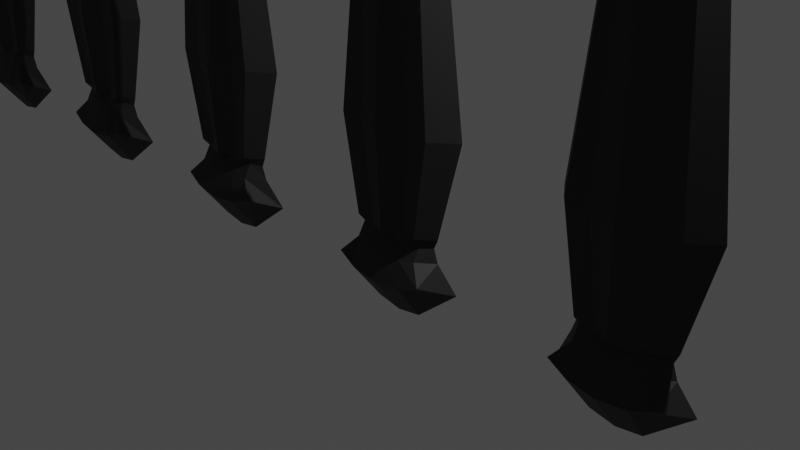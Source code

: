# Source: fork.blend  (saved by Blender 3.1.7; exported with 4.5.12 LTS)
import bpy
from mathutils import Matrix  # noqa: F401  (used for matrix-valued properties, if any)

bpy.ops.wm.read_factory_settings(use_empty=True)
scene = bpy.context.scene
scene.name = 'Scene'

# ---- collections
col_geo = bpy.data.collections.new('Geo'); scene.collection.children.link(col_geo)
col_cameras = bpy.data.collections.new('Cameras'); scene.collection.children.link(col_cameras)
col_lights = bpy.data.collections.new('Lights'); scene.collection.children.link(col_lights)
col_cutters = bpy.data.collections.new('Cutters'); scene.collection.children.link(col_cutters)

# ---- materials (node trees are filled in below, after node groups)
mat_material_001 = bpy.data.materials.new('Material.001')
mat_material_001.use_transparent_shadow = False
mat_material = bpy.data.materials.new('Material')
mat_material.use_transparent_shadow = False

# ---- material node trees
mat_material_001.use_nodes = True; mat_material_001.node_tree.nodes.clear()
_N = mat_material_001.node_tree.nodes; _L = mat_material_001.node_tree.links
n0 = _N.new('ShaderNodeBsdfPrincipled'); n0.name = 'Principled BSDF'; n0.location = (10, 300)
n0.distribution = 'GGX'
n0.subsurface_method = 'RANDOM_WALK_SKIN'
n0.inputs[0].default_value = (0.01949, 0.01949, 0.01949, 1.0)
n0.inputs[2].default_value = 0.6023
n0.inputs[3].default_value = 1.45
n0.inputs[13].default_value = 0.3659
n0.inputs[27].default_value = (0.0, 0.0, 0.0, 1.0)
n0.inputs[28].default_value = 1.0
n1 = _N.new('ShaderNodeOutputMaterial'); n1.name = 'Material Output'; n1.location = (300, 300)
_L.new(n0.outputs[0], n1.inputs[0])
n1.is_active_output = True
mat_material.use_nodes = True; mat_material.node_tree.nodes.clear()
_N = mat_material.node_tree.nodes; _L = mat_material.node_tree.links
n0 = _N.new('ShaderNodeOutputMaterial'); n0.name = 'Material Output'; n0.location = (300, 300)
n1 = _N.new('ShaderNodeBsdfPrincipled'); n1.name = 'Principled BSDF'; n1.location = (10, 300)
n1.distribution = 'GGX'
n1.subsurface_method = 'RANDOM_WALK_SKIN'
n1.inputs[0].default_value = (0.2894, 0.2894, 0.2894, 1.0)
n1.inputs[1].default_value = 0.3523
n1.inputs[2].default_value = 0.3977
n1.inputs[3].default_value = 1.45
n1.inputs[13].default_value = 0.7795
n1.inputs[18].default_value = 0.5205
n1.inputs[19].default_value = 0.1284
n1.inputs[20].default_value = 0.1573
n1.inputs[27].default_value = (0.0, 0.0, 0.0, 1.0)
n1.inputs[28].default_value = 1.0
_L.new(n1.outputs[0], n0.inputs[0])
n0.is_active_output = True

# ---- world
world_world = bpy.data.worlds.new('World'); scene.world = world_world
world_world.use_nodes = True; world_world.node_tree.nodes.clear()
_N = world_world.node_tree.nodes; _L = world_world.node_tree.links
n0 = _N.new('ShaderNodeOutputWorld'); n0.name = 'World Output'; n0.location = (300, 300)
n1 = _N.new('ShaderNodeBackground'); n1.name = 'Background'; n1.location = (10, 300)
n1.inputs[0].default_value = (0.05088, 0.05088, 0.05088, 1.0)
_L.new(n1.outputs[0], n0.inputs[0])
n0.is_active_output = True
world_world.color = (0.05088, 0.05088, 0.05088)
world_world.use_sun_shadow = False
world_world.sun_shadow_jitter_overblur = 0.0

# ---- cameras
cam_camera = bpy.data.cameras.new('Camera')
cam_camera.clip_end = 100.0
cam_camera.ortho_scale = 7.314

# ---- lights
light_light = bpy.data.lights.new('Light', 'POINT')
light_light.transmission_factor = 0.0
light_light.energy = 1000.0
light_light.shadow_soft_size = 0.1
light_light.shadow_maximum_resolution = 0.006
light_light.use_absolute_resolution = True

# ---- meshes
me_cube_006 = bpy.data.meshes.new('Cube.006')
me_cube_006.from_pydata([(7.99, -0.04497, -2.833), (8.809, -0.04497, -2.833), (7.841, 0.1464, -2.859), (8.958, 0.1464, -2.859), (8.625, -0.09709, -2.847), (8.4, -0.1147, -2.859), (8.174, -0.09709, -2.847), (7.658, 0.2331, -3.189), (7.827, -0.1573, -3.021), (8.972, -0.1573, -3.021), (9.141, 0.2331, -3.189), (8.066, -0.2001, -3.102), (8.4, -0.2206, -3.14), (8.733, -0.2001, -3.102), (8.105, 0.1464, -3.565), (8.4, 0.1464, -3.616), (8.694, 0.1464, -3.565), (8.806, 0.04142, -2.676), (7.993, 0.04142, -2.676), (7.895, 0.1464, -2.707), (8.904, 0.1464, -2.707), (8.634, -0.005924, -2.691), (8.4, -0.02393, -2.704), (8.166, -0.005924, -2.691), (7.994, -0.04308, -2.578), (8.805, -0.04308, -2.578), (7.847, 0.1464, -2.603), (8.952, 0.1464, -2.603), (8.623, -0.01553, -2.591), (8.4, -0.1123, -2.603), (8.176, -0.01553, -2.591), (8.115, -0.04458, 2.243), (8.684, -0.04458, 2.243), (7.981, 0.1464, 2.271), (8.818, 0.1464, 2.271), (8.551, -0.08456, 2.248), (8.4, -0.09655, 2.256), (8.249, -0.08456, 2.248), (8.143, 0.02437, 2.098), (8.656, 0.02437, 2.098), (8.047, 0.1464, 2.098), (8.752, 0.1464, 2.098), (8.54, -0.01065, 2.098), (8.4, -0.02222, 2.098), (8.259, -0.01065, 2.098), (8.079, -0.064, -1.511), (7.818, -0.06865, -1.493), (8.981, -0.06865, -1.493), (8.72, -0.064, -1.511), (7.605, 0.2034, -1.525), (9.194, 0.2034, -1.525), (8.4, -0.1685, -1.526), (2.393, -0.04497, -2.833), (3.211, -0.04497, -2.833), (2.243, 0.1464, -2.859), (3.36, 0.1464, -2.859), (3.028, -0.09709, -2.847), (2.802, -0.1147, -2.859), (2.576, -0.09709, -2.847), (2.06, 0.2331, -3.189), (2.229, -0.1573, -3.021), (3.374, -0.1573, -3.021), (3.544, 0.2331, -3.189), (2.468, -0.2001, -3.102), (2.802, -0.2206, -3.14), (3.135, -0.2001, -3.102), (2.508, 0.1464, -3.565), (2.802, 0.1464, -3.616), (3.096, 0.1464, -3.565), (3.209, 0.04142, -2.676), (2.395, 0.04142, -2.676), (2.297, 0.1464, -2.707), (3.307, 0.1464, -2.707), (3.036, -0.005924, -2.691), (2.802, -0.02393, -2.704), (2.568, -0.005924, -2.691), (2.397, -0.04308, -2.578), (3.207, -0.04308, -2.578), (2.249, 0.1464, -2.603), (3.355, 0.1464, -2.603), (3.025, -0.01553, -2.591), (2.802, -0.1123, -2.603), (2.578, -0.01553, -2.591), (2.517, -0.04458, 2.243), (3.087, -0.04458, 2.243), (2.383, 0.1464, 2.271), (3.22, 0.1464, 2.271), (2.953, -0.08456, 2.248), (2.802, -0.09655, 2.256), (2.651, -0.08456, 2.248), (2.545, 0.02437, 2.098), (3.059, 0.02437, 2.098), (2.45, 0.1464, 2.098), (3.154, 0.1464, 2.098), (2.942, -0.01065, 2.098), (2.802, -0.02222, 2.098), (2.661, -0.01065, 2.098), (2.481, -0.064, -1.511), (2.22, -0.06865, -1.493), (3.383, -0.06865, -1.493), (3.122, -0.064, -1.511), (2.007, 0.2034, -1.525), (3.597, 0.2034, -1.525), (2.802, -0.1685, -1.526), (2.508, -0.04458, 2.243), (3.095, -0.04458, 2.243), (2.371, 0.1464, 2.271), (3.233, 0.1464, 2.271), (2.957, -0.08456, 2.248), (2.802, -0.09655, 2.256), (2.646, -0.08456, 2.248), (2.146, -0.1259, 2.759), (1.832, 0.1464, 4.313), (3.772, 0.1464, 4.306), (3.457, -0.1259, 2.759), (3.157, -0.1474, 2.844), (2.802, -0.156, 2.876), (2.446, -0.1474, 2.844), (3.298, 0.1464, 3.37), (2.802, 0.1464, 5.265), (2.305, 0.1464, 3.37), (2.084, -0.1338, 2.652), (3.52, -0.1338, 2.652), (1.417, 0.1873, 2.926), (4.186, 0.1873, 2.926), (3.172, -0.1799, 2.634), (2.802, -0.1904, 2.653), (2.432, -0.1799, 2.634), (5.189, -0.04497, -2.833), (6.007, -0.04497, -2.833), (5.04, 0.1464, -2.859), (6.156, 0.1464, -2.859), (5.824, -0.09709, -2.847), (5.598, -0.1147, -2.859), (5.372, -0.09709, -2.847), (4.856, 0.2331, -3.189), (5.025, -0.1573, -3.021), (6.171, -0.1573, -3.021), (6.34, 0.2331, -3.189), (5.265, -0.2001, -3.102), (5.598, -0.2206, -3.14), (5.931, -0.2001, -3.102), (5.304, 0.1464, -3.565), (5.598, 0.1464, -3.616), (5.892, 0.1464, -3.565), (6.005, 0.04142, -2.676), (5.191, 0.04142, -2.676), (5.093, 0.1464, -2.707), (6.103, 0.1464, -2.707), (5.832, -0.005924, -2.691), (5.598, -0.02393, -2.704), (5.364, -0.005924, -2.691), (5.193, -0.04308, -2.578), (6.003, -0.04308, -2.578), (5.045, 0.1464, -2.603), (6.151, 0.1464, -2.603), (5.822, -0.01553, -2.591), (5.598, -0.1123, -2.603), (5.375, -0.01553, -2.591), (5.313, -0.04458, 2.243), (5.883, -0.04458, 2.243), (5.18, 0.1464, 2.271), (6.016, 0.1464, 2.271), (5.749, -0.08456, 2.248), (5.598, -0.09655, 2.256), (5.447, -0.08456, 2.248), (5.341, 0.02437, 2.098), (5.855, 0.02437, 2.098), (5.246, 0.1464, 2.098), (5.95, 0.1464, 2.098), (5.739, -0.01065, 2.098), (5.598, -0.02222, 2.098), (5.458, -0.01065, 2.098), (5.278, -0.064, -1.511), (5.017, -0.06865, -1.493), (6.18, -0.06865, -1.493), (5.919, -0.064, -1.511), (4.803, 0.2034, -1.525), (6.393, 0.2034, -1.525), (5.598, -0.1685, -1.526), (5.305, -0.04458, 2.243), (5.892, -0.04458, 2.243), (5.167, 0.1464, 2.271), (6.029, 0.1464, 2.271), (5.754, -0.08456, 2.248), (5.598, -0.09655, 2.256), (5.443, -0.08456, 2.248), (4.942, -0.1259, 2.759), (4.628, 0.1464, 4.313), (6.568, 0.1464, 4.306), (6.254, -0.1259, 2.759), (5.953, -0.1474, 2.844), (5.598, -0.156, 2.876), (5.243, -0.1474, 2.844), (6.095, 0.1464, 3.37), (5.598, 0.1464, 5.265), (5.101, 0.1464, 3.37), (4.88, -0.1338, 2.652), (6.316, -0.1338, 2.652), (4.214, 0.1873, 2.926), (6.982, 0.1873, 2.926), (5.968, -0.1799, 2.634), (5.598, -0.1904, 2.653), (5.228, -0.1799, 2.634), (8.106, -0.04458, 2.243), (8.693, -0.04458, 2.243), (7.969, 0.1464, 2.271), (8.83, 0.1464, 2.271), (8.555, -0.08456, 2.248), (8.4, -0.09655, 2.256), (8.244, -0.08456, 2.248), (7.744, -0.1259, 2.759), (7.43, 0.1464, 4.313), (9.369, 0.1464, 4.306), (9.055, -0.1259, 2.759), (8.755, -0.1474, 2.844), (8.4, -0.156, 2.876), (8.044, -0.1474, 2.844), (8.896, 0.1464, 3.37), (8.4, 0.1464, 5.265), (7.903, 0.1464, 3.37), (7.681, -0.1338, 2.652), (9.118, -0.1338, 2.652), (7.015, 0.1873, 2.926), (9.784, 0.1873, 2.926), (8.77, -0.1799, 2.634), (8.4, -0.1904, 2.653), (8.029, -0.1799, 2.634), (-7.99, -0.04497, -2.833), (-8.809, -0.04497, -2.833), (-7.841, 0.1464, -2.859), (-8.958, 0.1464, -2.859), (-8.625, -0.09709, -2.847), (-8.4, -0.1147, -2.859), (-8.174, -0.09709, -2.847), (-7.658, 0.2331, -3.189), (-7.827, -0.1573, -3.021), (-8.972, -0.1573, -3.021), (-9.141, 0.2331, -3.189), (-8.066, -0.2001, -3.102), (-8.4, -0.2206, -3.14), (-8.733, -0.2001, -3.102), (-8.105, 0.1464, -3.565), (-8.4, 0.1464, -3.616), (-8.694, 0.1464, -3.565), (-8.806, 0.04142, -2.676), (-7.993, 0.04142, -2.676), (-7.895, 0.1464, -2.707), (-8.904, 0.1464, -2.707), (-8.634, -0.005924, -2.691), (-8.4, -0.02393, -2.704), (-8.166, -0.005924, -2.691), (-7.994, -0.04308, -2.578), (-8.805, -0.04308, -2.578), (-7.847, 0.1464, -2.603), (-8.952, 0.1464, -2.603), (-8.623, -0.01553, -2.591), (-8.4, -0.1123, -2.603), (-8.176, -0.01553, -2.591), (-8.115, -0.04458, 2.243), (-8.684, -0.04458, 2.243), (-7.981, 0.1464, 2.271), (-8.818, 0.1464, 2.271), (-8.551, -0.08456, 2.248), (-8.4, -0.09655, 2.256), (-8.249, -0.08456, 2.248), (-8.143, 0.02437, 2.098), (-8.656, 0.02437, 2.098), (-8.047, 0.1464, 2.098), (-8.752, 0.1464, 2.098), (-8.54, -0.01065, 2.098), (-8.4, -0.02222, 2.098), (-8.259, -0.01065, 2.098), (-8.079, -0.064, -1.511), (-7.818, -0.06865, -1.493), (-8.981, -0.06865, -1.493), (-8.72, -0.064, -1.511), (-7.605, 0.2034, -1.525), (-9.194, 0.2034, -1.525), (-8.4, -0.1685, -1.526), (-2.393, -0.04497, -2.833), (-3.211, -0.04497, -2.833), (-2.243, 0.1464, -2.859), (-3.36, 0.1464, -2.859), (-3.028, -0.09709, -2.847), (-2.802, -0.1147, -2.859), (-2.576, -0.09709, -2.847), (-2.06, 0.2331, -3.189), (-2.229, -0.1573, -3.021), (-3.374, -0.1573, -3.021), (-3.544, 0.2331, -3.189), (-2.468, -0.2001, -3.102), (-2.802, -0.2206, -3.14), (-3.135, -0.2001, -3.102), (-2.508, 0.1464, -3.565), (-2.802, 0.1464, -3.616), (-3.096, 0.1464, -3.565), (-3.209, 0.04142, -2.676), (-2.395, 0.04142, -2.676), (-2.297, 0.1464, -2.707), (-3.307, 0.1464, -2.707), (-3.036, -0.005924, -2.691), (-2.802, -0.02393, -2.704), (-2.568, -0.005924, -2.691), (-2.397, -0.04308, -2.578), (-3.207, -0.04308, -2.578), (-2.249, 0.1464, -2.603), (-3.355, 0.1464, -2.603), (-3.025, -0.01553, -2.591), (-2.802, -0.1123, -2.603), (-2.578, -0.01553, -2.591), (-2.517, -0.04458, 2.243), (-3.087, -0.04458, 2.243), (-2.383, 0.1464, 2.271), (-3.22, 0.1464, 2.271), (-2.953, -0.08456, 2.248), (-2.802, -0.09655, 2.256), (-2.651, -0.08456, 2.248), (-2.545, 0.02437, 2.098), (-3.059, 0.02437, 2.098), (-2.45, 0.1464, 2.098), (-3.154, 0.1464, 2.098), (-2.942, -0.01065, 2.098), (-2.802, -0.02222, 2.098), (-2.661, -0.01065, 2.098), (-2.481, -0.064, -1.511), (-2.22, -0.06865, -1.493), (-3.383, -0.06865, -1.493), (-3.122, -0.064, -1.511), (-2.007, 0.2034, -1.525), (-3.597, 0.2034, -1.525), (-2.802, -0.1685, -1.526), (-2.508, -0.04458, 2.243), (-3.095, -0.04458, 2.243), (-2.371, 0.1464, 2.271), (-3.233, 0.1464, 2.271), (-2.957, -0.08456, 2.248), (-2.802, -0.09655, 2.256), (-2.646, -0.08456, 2.248), (-2.146, -0.1259, 2.759), (-1.832, 0.1464, 4.313), (-3.772, 0.1464, 4.306), (-3.457, -0.1259, 2.759), (-3.157, -0.1474, 2.844), (-2.802, -0.156, 2.876), (-2.446, -0.1474, 2.844), (-3.298, 0.1464, 3.37), (-2.802, 0.1464, 5.265), (-2.305, 0.1464, 3.37), (-2.084, -0.1338, 2.652), (-3.52, -0.1338, 2.652), (-1.417, 0.1873, 2.926), (-4.186, 0.1873, 2.926), (-3.172, -0.1799, 2.634), (-2.802, -0.1904, 2.653), (-2.432, -0.1799, 2.634), (-5.189, -0.04497, -2.833), (-6.007, -0.04497, -2.833), (-5.04, 0.1464, -2.859), (-6.156, 0.1464, -2.859), (-5.824, -0.09709, -2.847), (-5.598, -0.1147, -2.859), (-5.372, -0.09709, -2.847), (-4.856, 0.2331, -3.189), (-5.025, -0.1573, -3.021), (-6.171, -0.1573, -3.021), (-6.34, 0.2331, -3.189), (-5.265, -0.2001, -3.102), (-5.598, -0.2206, -3.14), (-5.931, -0.2001, -3.102), (-5.304, 0.1464, -3.565), (-5.598, 0.1464, -3.616), (-5.892, 0.1464, -3.565), (-6.005, 0.04142, -2.676), (-5.191, 0.04142, -2.676), (-5.093, 0.1464, -2.707), (-6.103, 0.1464, -2.707), (-5.832, -0.005924, -2.691), (-5.598, -0.02393, -2.704), (-5.364, -0.005924, -2.691), (-5.193, -0.04308, -2.578), (-6.003, -0.04308, -2.578), (-5.045, 0.1464, -2.603), (-6.151, 0.1464, -2.603), (-5.822, -0.01553, -2.591), (-5.598, -0.1123, -2.603), (-5.375, -0.01553, -2.591), (-5.313, -0.04458, 2.243), (-5.883, -0.04458, 2.243), (-5.18, 0.1464, 2.271), (-6.016, 0.1464, 2.271), (-5.749, -0.08456, 2.248), (-5.598, -0.09655, 2.256), (-5.447, -0.08456, 2.248), (-5.341, 0.02437, 2.098), (-5.855, 0.02437, 2.098), (-5.246, 0.1464, 2.098), (-5.95, 0.1464, 2.098), (-5.739, -0.01065, 2.098), (-5.598, -0.02222, 2.098), (-5.458, -0.01065, 2.098), (-5.278, -0.064, -1.511), (-5.017, -0.06865, -1.493), (-6.18, -0.06865, -1.493), (-5.919, -0.064, -1.511), (-4.803, 0.2034, -1.525), (-6.393, 0.2034, -1.525), (-5.598, -0.1685, -1.526), (-5.305, -0.04458, 2.243), (-5.892, -0.04458, 2.243), (-5.167, 0.1464, 2.271), (-6.029, 0.1464, 2.271), (-5.754, -0.08456, 2.248), (-5.598, -0.09655, 2.256), (-5.443, -0.08456, 2.248), (-4.942, -0.1259, 2.759), (-4.628, 0.1464, 4.313), (-6.568, 0.1464, 4.306), (-6.254, -0.1259, 2.759), (-5.953, -0.1474, 2.844), (-5.598, -0.156, 2.876), (-5.243, -0.1474, 2.844), (-6.095, 0.1464, 3.37), (-5.598, 0.1464, 5.265), (-5.101, 0.1464, 3.37), (-4.88, -0.1338, 2.652), (-6.316, -0.1338, 2.652), (-4.214, 0.1873, 2.926), (-6.982, 0.1873, 2.926), (-5.968, -0.1799, 2.634), (-5.598, -0.1904, 2.653), (-5.228, -0.1799, 2.634), (-8.106, -0.04458, 2.243), (-8.693, -0.04458, 2.243), (-7.969, 0.1464, 2.271), (-8.83, 0.1464, 2.271), (-8.555, -0.08456, 2.248), (-8.4, -0.09655, 2.256), (-8.244, -0.08456, 2.248), (-7.744, -0.1259, 2.759), (-7.43, 0.1464, 4.313), (-9.369, 0.1464, 4.306), (-9.055, -0.1259, 2.759), (-8.755, -0.1474, 2.844), (-8.4, -0.156, 2.876), (-8.044, -0.1474, 2.844), (-8.896, 0.1464, 3.37), (-8.4, 0.1464, 5.265), (-7.903, 0.1464, 3.37), (-7.681, -0.1338, 2.652), (-9.118, -0.1338, 2.652), (-7.015, 0.1873, 2.926), (-9.784, 0.1873, 2.926), (-8.77, -0.1799, 2.634), (-8.4, -0.1904, 2.653), (-8.029, -0.1799, 2.634), (-0.4091, -0.04497, -2.833), (0.4091, -0.04497, -2.833), (-0.5583, 0.1464, -2.859), (0.5583, 0.1464, -2.859), (0.2258, -0.09709, -2.847), (-7.516e-07, -0.1147, -2.859), (-0.2258, -0.09709, -2.847), (-0.7419, 0.2331, -3.189), (-0.5727, -0.1573, -3.021), (0.5727, -0.1573, -3.021), (0.7419, 0.2331, -3.189), (-0.3333, -0.2001, -3.102), (-7.413e-07, -0.2206, -3.14), (0.3333, -0.2001, -3.102), (-0.294, 0.1464, -3.565), (-7.374e-07, 0.1464, -3.616), (0.294, 0.1464, -3.565), (0.4068, 0.04142, -2.676), (-0.4068, 0.04142, -2.676), (-0.5049, 0.1464, -2.707), (0.5049, 0.1464, -2.707), (0.234, -0.005924, -2.691), (-7.537e-07, -0.02393, -2.704), (-0.234, -0.005924, -2.691), (-0.4051, -0.04308, -2.578), (0.4051, -0.04308, -2.578), (-0.553, 0.1464, -2.603), (0.553, 0.1464, -2.603), (0.2235, -0.01553, -2.591), (-7.518e-07, -0.1123, -2.603), (-0.2235, -0.01553, -2.591), (-0.285, -0.04458, 2.243), (0.285, -0.04458, 2.243), (-0.4184, 0.1464, 2.271), (0.4184, 0.1464, 2.271), (0.151, -0.08456, 2.248), (-7.326e-07, -0.09655, 2.256), (-0.151, -0.08456, 2.248), (-0.2569, 0.02437, 2.098), (0.2569, 0.02437, 2.098), (-0.3521, 0.1464, 2.098), (0.3521, 0.1464, 2.098), (0.1404, -0.01065, 2.098), (-7.397e-07, -0.02222, 2.098), (-0.1404, -0.01065, 2.098), (-0.3204, -0.064, -1.511), (-0.5816, -0.06865, -1.493), (0.5816, -0.06865, -1.493), (0.3204, -0.064, -1.511), (-0.7949, 0.2034, -1.525), (0.7949, 0.2034, -1.525), (-7.582e-07, -0.1685, -1.526), (-0.2934, -0.04458, 2.243), (0.2934, -0.04458, 2.243), (-0.4308, 0.1464, 2.271), (0.4308, 0.1464, 2.271), (0.1555, -0.08456, 2.248), (-7.325e-07, -0.09655, 2.256), (-0.1555, -0.08456, 2.248), (-0.6556, -0.1259, 2.759), (-0.97, 0.1464, 4.313), (0.97, 0.1464, 4.306), (0.6556, -0.1259, 2.759), (0.3554, -0.1474, 2.844), (-7.466e-07, -0.156, 2.876), (-0.3554, -0.1474, 2.844), (0.4967, 0.1464, 3.37), (-7.442e-07, 0.1464, 5.265), (-0.4967, 0.1464, 3.37), (-0.718, -0.1338, 2.652), (0.718, -0.1338, 2.652), (-1.385, 0.1873, 2.926), (1.384, 0.1873, 2.926), (0.3702, -0.1799, 2.634), (-7.41e-07, -0.1904, 2.653), (-0.3702, -0.1799, 2.634)], [], [(17, 25, 28, 21), (25, 27, 50, 47), (26, 24, 46, 49), (0, 2, 7, 8), (3, 1, 9, 10), (13, 4, 5, 12), (18, 19, 2, 0), (12, 5, 6, 11), (39, 47, 50, 41), (43, 42, 35, 36), (18, 0, 6, 23), (9, 1, 4, 13), (26, 19, 18, 24), (45, 46, 24, 30), (47, 48, 28, 25), (1, 17, 21, 4), (11, 14, 15, 12), (5, 4, 21, 22), (51, 45, 30, 29), (5, 22, 23, 6), (24, 18, 23, 30), (12, 15, 16, 13), (8, 7, 14, 11), (31, 33, 40, 38), (31, 38, 44, 37), (17, 20, 27, 25), (48, 42, 43, 51), (1, 3, 20, 17), (51, 43, 44, 45), (43, 36, 37, 44), (49, 46, 38, 40), (22, 29, 30, 23), (21, 28, 29, 22), (48, 51, 29, 28), (10, 9, 13, 16), (45, 44, 38, 46), (39, 41, 34, 32), (47, 39, 42, 48), (11, 6, 0, 8), (42, 39, 32, 35), (69, 77, 80, 73), (77, 79, 102, 99), (78, 76, 98, 101), (52, 54, 59, 60), (55, 53, 61, 62), (65, 56, 57, 64), (70, 71, 54, 52), (64, 57, 58, 63), (91, 99, 102, 93), (95, 94, 87, 88), (70, 52, 58, 75), (61, 53, 56, 65), (78, 71, 70, 76), (97, 98, 76, 82), (99, 100, 80, 77), (53, 69, 73, 56), (63, 66, 67, 64), (57, 56, 73, 74), (103, 97, 82, 81), (57, 74, 75, 58), (76, 70, 75, 82), (64, 67, 68, 65), (60, 59, 66, 63), (83, 85, 92, 90), (83, 90, 96, 89), (69, 72, 79, 77), (100, 94, 95, 103), (53, 55, 72, 69), (103, 95, 96, 97), (95, 88, 89, 96), (101, 98, 90, 92), (74, 81, 82, 75), (73, 80, 81, 74), (100, 103, 81, 80), (62, 61, 65, 68), (97, 96, 90, 98), (91, 93, 86, 84), (99, 91, 94, 100), (63, 58, 52, 60), (94, 91, 84, 87), (121, 111, 112, 123), (125, 122, 114, 115), (116, 119, 120, 117), (121, 127, 117, 111), (112, 111, 117, 120), (125, 126, 109, 108), (115, 118, 119, 116), (124, 113, 114, 122), (122, 125, 108, 105), (104, 110, 127, 121), (114, 113, 118, 115), (126, 127, 110, 109), (127, 126, 116, 117), (123, 106, 104, 121), (105, 107, 124, 122), (126, 125, 115, 116), (145, 153, 156, 149), (153, 155, 178, 175), (154, 152, 174, 177), (128, 130, 135, 136), (131, 129, 137, 138), (141, 132, 133, 140), (146, 147, 130, 128), (140, 133, 134, 139), (167, 175, 178, 169), (171, 170, 163, 164), (146, 128, 134, 151), (137, 129, 132, 141), (154, 147, 146, 152), (173, 174, 152, 158), (175, 176, 156, 153), (129, 145, 149, 132), (139, 142, 143, 140), (133, 132, 149, 150), (179, 173, 158, 157), (133, 150, 151, 134), (152, 146, 151, 158), (140, 143, 144, 141), (136, 135, 142, 139), (159, 161, 168, 166), (159, 166, 172, 165), (145, 148, 155, 153), (176, 170, 171, 179), (129, 131, 148, 145), (179, 171, 172, 173), (171, 164, 165, 172), (177, 174, 166, 168), (150, 157, 158, 151), (149, 156, 157, 150), (176, 179, 157, 156), (138, 137, 141, 144), (173, 172, 166, 174), (167, 169, 162, 160), (175, 167, 170, 176), (139, 134, 128, 136), (170, 167, 160, 163), (197, 187, 188, 199), (201, 198, 190, 191), (192, 195, 196, 193), (197, 203, 193, 187), (188, 187, 193, 196), (201, 202, 185, 184), (191, 194, 195, 192), (200, 189, 190, 198), (198, 201, 184, 181), (180, 186, 203, 197), (190, 189, 194, 191), (202, 203, 186, 185), (203, 202, 192, 193), (199, 182, 180, 197), (181, 183, 200, 198), (202, 201, 191, 192), (221, 211, 212, 223), (225, 222, 214, 215), (216, 219, 220, 217), (221, 227, 217, 211), (212, 211, 217, 220), (225, 226, 209, 208), (215, 218, 219, 216), (224, 213, 214, 222), (222, 225, 208, 205), (204, 210, 227, 221), (214, 213, 218, 215), (226, 227, 210, 209), (227, 226, 216, 217), (223, 206, 204, 221), (205, 207, 224, 222), (226, 225, 215, 216), (245, 249, 256, 253), (253, 275, 278, 255), (254, 277, 274, 252), (228, 236, 235, 230), (231, 238, 237, 229), (241, 240, 233, 232), (246, 228, 230, 247), (240, 239, 234, 233), (267, 269, 278, 275), (271, 264, 263, 270), (246, 251, 234, 228), (237, 241, 232, 229), (254, 252, 246, 247), (273, 258, 252, 274), (275, 253, 256, 276), (229, 232, 249, 245), (239, 240, 243, 242), (233, 250, 249, 232), (279, 257, 258, 273), (233, 234, 251, 250), (252, 258, 251, 246), (240, 241, 244, 243), (236, 239, 242, 235), (259, 266, 268, 261), (259, 265, 272, 266), (245, 253, 255, 248), (276, 279, 271, 270), (229, 245, 248, 231), (279, 273, 272, 271), (271, 272, 265, 264), (277, 268, 266, 274), (250, 251, 258, 257), (249, 250, 257, 256), (276, 256, 257, 279), (238, 244, 241, 237), (273, 274, 266, 272), (267, 260, 262, 269), (275, 276, 270, 267), (239, 236, 228, 234), (270, 263, 260, 267), (297, 301, 308, 305), (305, 327, 330, 307), (306, 329, 326, 304), (280, 288, 287, 282), (283, 290, 289, 281), (293, 292, 285, 284), (298, 280, 282, 299), (292, 291, 286, 285), (319, 321, 330, 327), (323, 316, 315, 322), (298, 303, 286, 280), (289, 293, 284, 281), (306, 304, 298, 299), (325, 310, 304, 326), (327, 305, 308, 328), (281, 284, 301, 297), (291, 292, 295, 294), (285, 302, 301, 284), (331, 309, 310, 325), (285, 286, 303, 302), (304, 310, 303, 298), (292, 293, 296, 295), (288, 291, 294, 287), (311, 318, 320, 313), (311, 317, 324, 318), (297, 305, 307, 300), (328, 331, 323, 322), (281, 297, 300, 283), (331, 325, 324, 323), (323, 324, 317, 316), (329, 320, 318, 326), (302, 303, 310, 309), (301, 302, 309, 308), (328, 308, 309, 331), (290, 296, 293, 289), (325, 326, 318, 324), (319, 312, 314, 321), (327, 328, 322, 319), (291, 288, 280, 286), (322, 315, 312, 319), (349, 351, 340, 339), (353, 343, 342, 350), (344, 345, 348, 347), (349, 339, 345, 355), (340, 348, 345, 339), (353, 336, 337, 354), (343, 344, 347, 346), (352, 350, 342, 341), (350, 333, 336, 353), (332, 349, 355, 338), (342, 343, 346, 341), (354, 337, 338, 355), (355, 345, 344, 354), (351, 349, 332, 334), (333, 350, 352, 335), (354, 344, 343, 353), (373, 377, 384, 381), (381, 403, 406, 383), (382, 405, 402, 380), (356, 364, 363, 358), (359, 366, 365, 357), (369, 368, 361, 360), (374, 356, 358, 375), (368, 367, 362, 361), (395, 397, 406, 403), (399, 392, 391, 398), (374, 379, 362, 356), (365, 369, 360, 357), (382, 380, 374, 375), (401, 386, 380, 402), (403, 381, 384, 404), (357, 360, 377, 373), (367, 368, 371, 370), (361, 378, 377, 360), (407, 385, 386, 401), (361, 362, 379, 378), (380, 386, 379, 374), (368, 369, 372, 371), (364, 367, 370, 363), (387, 394, 396, 389), (387, 393, 400, 394), (373, 381, 383, 376), (404, 407, 399, 398), (357, 373, 376, 359), (407, 401, 400, 399), (399, 400, 393, 392), (405, 396, 394, 402), (378, 379, 386, 385), (377, 378, 385, 384), (404, 384, 385, 407), (366, 372, 369, 365), (401, 402, 394, 400), (395, 388, 390, 397), (403, 404, 398, 395), (367, 364, 356, 362), (398, 391, 388, 395), (425, 427, 416, 415), (429, 419, 418, 426), (420, 421, 424, 423), (425, 415, 421, 431), (416, 424, 421, 415), (429, 412, 413, 430), (419, 420, 423, 422), (428, 426, 418, 417), (426, 409, 412, 429), (408, 425, 431, 414), (418, 419, 422, 417), (430, 413, 414, 431), (431, 421, 420, 430), (427, 425, 408, 410), (409, 426, 428, 411), (430, 420, 419, 429), (449, 451, 440, 439), (453, 443, 442, 450), (444, 445, 448, 447), (449, 439, 445, 455), (440, 448, 445, 439), (453, 436, 437, 454), (443, 444, 447, 446), (452, 450, 442, 441), (450, 433, 436, 453), (432, 449, 455, 438), (442, 443, 446, 441), (454, 437, 438, 455), (455, 445, 444, 454), (451, 449, 432, 434), (433, 450, 452, 435), (454, 444, 443, 453), (473, 481, 484, 477), (481, 483, 506, 503), (482, 480, 502, 505), (456, 458, 463, 464), (459, 457, 465, 466), (469, 460, 461, 468), (474, 475, 458, 456), (468, 461, 462, 467), (495, 503, 506, 497), (499, 498, 491, 492), (474, 456, 462, 479), (465, 457, 460, 469), (482, 475, 474, 480), (501, 502, 480, 486), (503, 504, 484, 481), (457, 473, 477, 460), (467, 470, 471, 468), (461, 460, 477, 478), (507, 501, 486, 485), (461, 478, 479, 462), (480, 474, 479, 486), (468, 471, 472, 469), (464, 463, 470, 467), (487, 489, 496, 494), (487, 494, 500, 493), (473, 476, 483, 481), (504, 498, 499, 507), (457, 459, 476, 473), (507, 499, 500, 501), (499, 492, 493, 500), (505, 502, 494, 496), (478, 485, 486, 479), (477, 484, 485, 478), (504, 507, 485, 484), (466, 465, 469, 472), (501, 500, 494, 502), (495, 497, 490, 488), (503, 495, 498, 504), (467, 462, 456, 464), (498, 495, 488, 491), (525, 515, 516, 527), (529, 526, 518, 519), (520, 523, 524, 521), (525, 531, 521, 515), (516, 515, 521, 524), (529, 530, 513, 512), (519, 522, 523, 520), (528, 517, 518, 526), (526, 529, 512, 509), (508, 514, 531, 525), (518, 517, 522, 519), (530, 531, 514, 513), (531, 530, 520, 521), (527, 510, 508, 525), (509, 511, 528, 526), (530, 529, 519, 520)])
me_cube_006.polygons.foreach_set('material_index', [0, 0, 0, 0, 0, 0, 0, 0, 0, 0, 0, 0, 0, 0, 0, 0, 0, 0, 0, 0, 0, 0, 0, 0, 0, 0, 0, 0, 0, 0, 0, 0, 0, 0, 0, 0, 0, 0, 0, 0, 0, 0, 0, 0, 0, 0, 0, 0, 0, 0, 0, 0, 0, 0, 0, 0, 0, 0, 0, 0, 0, 0, 0, 0, 0, 0, 0, 0, 0, 0, 0, 0, 0, 0, 0, 0, 0, 0, 0, 0, 1, 1, 1, 1, 1, 1, 1, 1, 1, 1, 1, 1, 1, 1, 1, 1, 0, 0, 0, 0, 0, 0, 0, 0, 0, 0, 0, 0, 0, 0, 0, 0, 0, 0, 0, 0, 0, 0, 0, 0, 0, 0, 0, 0, 0, 0, 0, 0, 0, 0, 0, 0, 0, 0, 0, 0, 1, 1, 1, 1, 1, 1, 1, 1, 1, 1, 1, 1, 1, 1, 1, 1, 1, 1, 1, 1, 1, 1, 1, 1, 1, 1, 1, 1, 1, 1, 1, 1, 0, 0, 0, 0, 0, 0, 0, 0, 0, 0, 0, 0, 0, 0, 0, 0, 0, 0, 0, 0, 0, 0, 0, 0, 0, 0, 0, 0, 0, 0, 0, 0, 0, 0, 0, 0, 0, 0, 0, 0, 0, 0, 0, 0, 0, 0, 0, 0, 0, 0, 0, 0, 0, 0, 0, 0, 0, 0, 0, 0, 0, 0, 0, 0, 0, 0, 0, 0, 0, 0, 0, 0, 0, 0, 0, 0, 0, 0, 0, 0, 1, 1, 1, 1, 1, 1, 1, 1, 1, 1, 1, 1, 1, 1, 1, 1, 0, 0, 0, 0, 0, 0, 0, 0, 0, 0, 0, 0, 0, 0, 0, 0, 0, 0, 0, 0, 0, 0, 0, 0, 0, 0, 0, 0, 0, 0, 0, 0, 0, 0, 0, 0, 0, 0, 0, 0, 1, 1, 1, 1, 1, 1, 1, 1, 1, 1, 1, 1, 1, 1, 1, 1, 1, 1, 1, 1, 1, 1, 1, 1, 1, 1, 1, 1, 1, 1, 1, 1, 0, 0, 0, 0, 0, 0, 0, 0, 0, 0, 0, 0, 0, 0, 0, 0, 0, 0, 0, 0, 0, 0, 0, 0, 0, 0, 0, 0, 0, 0, 0, 0, 0, 0, 0, 0, 0, 0, 0, 0, 1, 1, 1, 1, 1, 1, 1, 1, 1, 1, 1, 1, 1, 1, 1, 1])
_uv = me_cube_006.uv_layers.new(name='UVMap')
_uv.uv.foreach_set('vector', [0.4393, 0.75, 0.4406, 0.75, 0.4406, 0.8125, 0.4393, 0.8125, 0.4406, 0.75, 0.4406, 0.625, 0.4544, 0.625, 0.4545, 0.75, 0.4406, 0.125, 0.4406, 1.0, 0.4545, 0.0, 0.4544, 0.125, 0.4375, 0.0, 0.4375, 0.125, 0.125, 0.625, 0.375, 1.0, 0.4375, 0.625, 0.4375, 0.75, 0.375, 0.75, 0.375, 0.625, 0.375, 0.8125, 0.4375, 0.8125, 0.4375, 0.875, 0.25, 0.75, 0.4393, 0.0, 0.4393, 0.125, 0.4375, 0.125, 0.4375, 1.0, 0.375, 0.875, 0.4375, 0.875, 0.4375, 0.9375, 0.1875, 0.75, 0.5, 0.75, 0.4545, 0.75, 0.4544, 0.625, 0.5, 0.625, 0.5, 0.875, 0.5, 0.8125, 0.5625, 0.8125, 0.5625, 0.875, 0.4393, 0.0, 0.4375, 1.0, 0.4375, 0.9375, 0.4393, 0.9375, 0.375, 0.75, 0.4375, 0.75, 0.4375, 0.8125, 0.3125, 0.75, 0.4406, 0.125, 0.4393, 0.125, 0.4393, 1.0, 0.4406, 0.0, 0.4545, 0.9375, 0.4545, 0.0, 0.4406, 1.0, 0.4406, 0.9375, 0.4545, 0.75, 0.4545, 0.8125, 0.4406, 0.8125, 0.4406, 0.75, 0.4375, 0.75, 0.4393, 0.75, 0.4393, 0.8125, 0.4375, 0.8125, 0.1875, 0.75, 0.1875, 0.625, 0.25, 0.625, 0.375, 0.875, 0.4375, 0.875, 0.4375, 0.8125, 0.4393, 0.8125, 0.4393, 0.875, 0.4544, 0.875, 0.4545, 0.9375, 0.4406, 0.9375, 0.4406, 0.875, 0.4375, 0.875, 0.4393, 0.875, 0.4393, 0.9375, 0.4375, 0.9375, 0.4406, 0.0, 0.4393, 1.0, 0.4393, 0.9375, 0.4406, 0.9375, 0.25, 0.75, 0.25, 0.625, 0.3125, 0.625, 0.375, 0.8125, 0.375, 0.0, 0.125, 0.625, 0.1875, 0.625, 0.375, 0.9375, 0.5625, 0.0, 0.5625, 0.125, 0.5, 0.125, 0.5, 1.0, 0.5625, 0.0, 0.5, 1.0, 0.5, 0.9375, 0.5625, 0.9375, 0.4393, 0.75, 0.4393, 0.625, 0.4406, 0.625, 0.4406, 0.75, 0.4545, 0.8125, 0.5, 0.8125, 0.5, 0.875, 0.4544, 0.875, 0.4375, 0.75, 0.4375, 0.625, 0.4393, 0.625, 0.4393, 0.75, 0.4544, 0.875, 0.5, 0.875, 0.5, 0.9375, 0.4545, 0.9375, 0.5, 0.875, 0.5625, 0.875, 0.5625, 0.9375, 0.5, 0.9375, 0.4544, 0.125, 0.4545, 1.0, 0.5, 0.0, 0.5, 0.125, 0.4393, 0.875, 0.4406, 0.875, 0.4406, 0.9375, 0.4393, 0.9375, 0.4393, 0.8125, 0.4406, 0.8125, 0.4406, 0.875, 0.4393, 0.875, 0.4545, 0.8125, 0.4544, 0.875, 0.4406, 0.875, 0.4406, 0.8125, 0.375, 0.625, 0.375, 0.75, 0.3125, 0.75, 0.3125, 0.625, 0.4545, 0.9375, 0.5, 0.9375, 0.5, 0.0, 0.4545, 1.0, 0.5, 0.75, 0.5, 0.625, 0.5625, 0.625, 0.5625, 0.75, 0.4545, 0.75, 0.5, 0.75, 0.5, 0.8125, 0.4545, 0.8125, 0.375, 0.9375, 0.4375, 0.9375, 0.4375, 0.0, 0.125, 0.75, 0.5, 0.8125, 0.5, 0.75, 0.5625, 0.75, 0.5625, 0.8125, 0.4393, 0.75, 0.4406, 0.75, 0.4406, 0.8125, 0.4393, 0.8125, 0.4406, 0.75, 0.4406, 0.625, 0.4544, 0.625, 0.4545, 0.75, 0.4406, 0.125, 0.4406, 1.0, 0.4545, 0.0, 0.4544, 0.125, 0.4375, 0.0, 0.4375, 0.125, 0.125, 0.625, 0.375, 1.0, 0.4375, 0.625, 0.4375, 0.75, 0.375, 0.75, 0.375, 0.625, 0.375, 0.8125, 0.4375, 0.8125, 0.4375, 0.875, 0.25, 0.75, 0.4393, 0.0, 0.4393, 0.125, 0.4375, 0.125, 0.4375, 1.0, 0.375, 0.875, 0.4375, 0.875, 0.4375, 0.9375, 0.1875, 0.75, 0.5, 0.75, 0.4545, 0.75, 0.4544, 0.625, 0.5, 0.625, 0.5, 0.875, 0.5, 0.8125, 0.5625, 0.8125, 0.5625, 0.875, 0.4393, 0.0, 0.4375, 1.0, 0.4375, 0.9375, 0.4393, 0.9375, 0.375, 0.75, 0.4375, 0.75, 0.4375, 0.8125, 0.3125, 0.75, 0.4406, 0.125, 0.4393, 0.125, 0.4393, 1.0, 0.4406, 0.0, 0.4545, 0.9375, 0.4545, 0.0, 0.4406, 1.0, 0.4406, 0.9375, 0.4545, 0.75, 0.4545, 0.8125, 0.4406, 0.8125, 0.4406, 0.75, 0.4375, 0.75, 0.4393, 0.75, 0.4393, 0.8125, 0.4375, 0.8125, 0.1875, 0.75, 0.1875, 0.625, 0.25, 0.625, 0.375, 0.875, 0.4375, 0.875, 0.4375, 0.8125, 0.4393, 0.8125, 0.4393, 0.875, 0.4544, 0.875, 0.4545, 0.9375, 0.4406, 0.9375, 0.4406, 0.875, 0.4375, 0.875, 0.4393, 0.875, 0.4393, 0.9375, 0.4375, 0.9375, 0.4406, 0.0, 0.4393, 1.0, 0.4393, 0.9375, 0.4406, 0.9375, 0.25, 0.75, 0.25, 0.625, 0.3125, 0.625, 0.375, 0.8125, 0.375, 0.0, 0.125, 0.625, 0.1875, 0.625, 0.375, 0.9375, 0.5625, 0.0, 0.5625, 0.125, 0.5, 0.125, 0.5, 1.0, 0.5625, 0.0, 0.5, 1.0, 0.5, 0.9375, 0.5625, 0.9375, 0.4393, 0.75, 0.4393, 0.625, 0.4406, 0.625, 0.4406, 0.75, 0.4545, 0.8125, 0.5, 0.8125, 0.5, 0.875, 0.4544, 0.875, 0.4375, 0.75, 0.4375, 0.625, 0.4393, 0.625, 0.4393, 0.75, 0.4544, 0.875, 0.5, 0.875, 0.5, 0.9375, 0.4545, 0.9375, 0.5, 0.875, 0.5625, 0.875, 0.5625, 0.9375, 0.5, 0.9375, 0.4544, 0.125, 0.4545, 1.0, 0.5, 0.0, 0.5, 0.125, 0.4393, 0.875, 0.4406, 0.875, 0.4406, 0.9375, 0.4393, 0.9375, 0.4393, 0.8125, 0.4406, 0.8125, 0.4406, 0.875, 0.4393, 0.875, 0.4545, 0.8125, 0.4544, 0.875, 0.4406, 0.875, 0.4406, 0.8125, 0.375, 0.625, 0.375, 0.75, 0.3125, 0.75, 0.3125, 0.625, 0.4545, 0.9375, 0.5, 0.9375, 0.5, 0.0, 0.4545, 1.0, 0.5, 0.75, 0.5, 0.625, 0.5625, 0.625, 0.5625, 0.75, 0.4545, 0.75, 0.5, 0.75, 0.5, 0.8125, 0.4545, 0.8125, 0.375, 0.9375, 0.4375, 0.9375, 0.4375, 0.0, 0.125, 0.75, 0.5, 0.8125, 0.5, 0.75, 0.5625, 0.75, 0.5625, 0.8125, 0.5894, 1.0, 0.875, 0.75, 0.625, 0.125, 0.5655, 0.125, 0.5821, 0.8125, 0.5894, 0.75, 0.625, 0.75, 0.625, 0.8125, 0.75, 0.75, 0.75, 0.625, 0.8125, 0.625, 0.625, 0.9375, 0.5894, 1.0, 0.5821, 0.9375, 0.8125, 0.75, 0.625, 0.0, 0.625, 0.125, 0.625, 1.0, 0.8125, 0.75, 0.8125, 0.625, 0.5821, 0.8125, 0.5815, 0.875, 0.5625, 0.875, 0.5625, 0.8125, 0.6875, 0.75, 0.6875, 0.625, 0.75, 0.625, 0.625, 0.875, 0.5655, 0.625, 0.625, 0.625, 0.625, 0.75, 0.5894, 0.75, 0.5894, 0.75, 0.5821, 0.8125, 0.5625, 0.8125, 0.5625, 0.75, 0.5625, 1.0, 0.5625, 0.9375, 0.5821, 0.9375, 0.5894, 0.0, 0.625, 0.75, 0.625, 0.625, 0.6875, 0.625, 0.625, 0.8125, 0.5815, 0.875, 0.5821, 0.9375, 0.5625, 0.9375, 0.5625, 0.875, 0.5821, 0.9375, 0.5815, 0.875, 0.75, 0.75, 0.625, 0.9375, 0.5655, 0.125, 0.5625, 0.125, 0.5625, 1.0, 0.5894, 0.0, 0.5625, 0.75, 0.5625, 0.625, 0.5655, 0.625, 0.5894, 0.75, 0.5815, 0.875, 0.5821, 0.8125, 0.6875, 0.75, 0.625, 0.875, 0.4393, 0.75, 0.4406, 0.75, 0.4406, 0.8125, 0.4393, 0.8125, 0.4406, 0.75, 0.4406, 0.625, 0.4544, 0.625, 0.4545, 0.75, 0.4406, 0.125, 0.4406, 1.0, 0.4545, 0.0, 0.4544, 0.125, 0.4375, 0.0, 0.4375, 0.125, 0.125, 0.625, 0.375, 1.0, 0.4375, 0.625, 0.4375, 0.75, 0.375, 0.75, 0.375, 0.625, 0.375, 0.8125, 0.4375, 0.8125, 0.4375, 0.875, 0.25, 0.75, 0.4393, 0.0, 0.4393, 0.125, 0.4375, 0.125, 0.4375, 1.0, 0.375, 0.875, 0.4375, 0.875, 0.4375, 0.9375, 0.1875, 0.75, 0.5, 0.75, 0.4545, 0.75, 0.4544, 0.625, 0.5, 0.625, 0.5, 0.875, 0.5, 0.8125, 0.5625, 0.8125, 0.5625, 0.875, 0.4393, 0.0, 0.4375, 1.0, 0.4375, 0.9375, 0.4393, 0.9375, 0.375, 0.75, 0.4375, 0.75, 0.4375, 0.8125, 0.3125, 0.75, 0.4406, 0.125, 0.4393, 0.125, 0.4393, 1.0, 0.4406, 0.0, 0.4545, 0.9375, 0.4545, 0.0, 0.4406, 1.0, 0.4406, 0.9375, 0.4545, 0.75, 0.4545, 0.8125, 0.4406, 0.8125, 0.4406, 0.75, 0.4375, 0.75, 0.4393, 0.75, 0.4393, 0.8125, 0.4375, 0.8125, 0.1875, 0.75, 0.1875, 0.625, 0.25, 0.625, 0.375, 0.875, 0.4375, 0.875, 0.4375, 0.8125, 0.4393, 0.8125, 0.4393, 0.875, 0.4544, 0.875, 0.4545, 0.9375, 0.4406, 0.9375, 0.4406, 0.875, 0.4375, 0.875, 0.4393, 0.875, 0.4393, 0.9375, 0.4375, 0.9375, 0.4406, 0.0, 0.4393, 1.0, 0.4393, 0.9375, 0.4406, 0.9375, 0.25, 0.75, 0.25, 0.625, 0.3125, 0.625, 0.375, 0.8125, 0.375, 0.0, 0.125, 0.625, 0.1875, 0.625, 0.375, 0.9375, 0.5625, 0.0, 0.5625, 0.125, 0.5, 0.125, 0.5, 1.0, 0.5625, 0.0, 0.5, 1.0, 0.5, 0.9375, 0.5625, 0.9375, 0.4393, 0.75, 0.4393, 0.625, 0.4406, 0.625, 0.4406, 0.75, 0.4545, 0.8125, 0.5, 0.8125, 0.5, 0.875, 0.4544, 0.875, 0.4375, 0.75, 0.4375, 0.625, 0.4393, 0.625, 0.4393, 0.75, 0.4544, 0.875, 0.5, 0.875, 0.5, 0.9375, 0.4545, 0.9375, 0.5, 0.875, 0.5625, 0.875, 0.5625, 0.9375, 0.5, 0.9375, 0.4544, 0.125, 0.4545, 1.0, 0.5, 0.0, 0.5, 0.125, 0.4393, 0.875, 0.4406, 0.875, 0.4406, 0.9375, 0.4393, 0.9375, 0.4393, 0.8125, 0.4406, 0.8125, 0.4406, 0.875, 0.4393, 0.875, 0.4545, 0.8125, 0.4544, 0.875, 0.4406, 0.875, 0.4406, 0.8125, 0.375, 0.625, 0.375, 0.75, 0.3125, 0.75, 0.3125, 0.625, 0.4545, 0.9375, 0.5, 0.9375, 0.5, 0.0, 0.4545, 1.0, 0.5, 0.75, 0.5, 0.625, 0.5625, 0.625, 0.5625, 0.75, 0.4545, 0.75, 0.5, 0.75, 0.5, 0.8125, 0.4545, 0.8125, 0.375, 0.9375, 0.4375, 0.9375, 0.4375, 0.0, 0.125, 0.75, 0.5, 0.8125, 0.5, 0.75, 0.5625, 0.75, 0.5625, 0.8125, 0.5894, 1.0, 0.875, 0.75, 0.625, 0.125, 0.5655, 0.125, 0.5821, 0.8125, 0.5894, 0.75, 0.625, 0.75, 0.625, 0.8125, 0.75, 0.75, 0.75, 0.625, 0.8125, 0.625, 0.625, 0.9375, 0.5894, 1.0, 0.5821, 0.9375, 0.8125, 0.75, 0.625, 0.0, 0.625, 0.125, 0.625, 1.0, 0.8125, 0.75, 0.8125, 0.625, 0.5821, 0.8125, 0.5815, 0.875, 0.5625, 0.875, 0.5625, 0.8125, 0.6875, 0.75, 0.6875, 0.625, 0.75, 0.625, 0.625, 0.875, 0.5655, 0.625, 0.625, 0.625, 0.625, 0.75, 0.5894, 0.75, 0.5894, 0.75, 0.5821, 0.8125, 0.5625, 0.8125, 0.5625, 0.75, 0.5625, 1.0, 0.5625, 0.9375, 0.5821, 0.9375, 0.5894, 0.0, 0.625, 0.75, 0.625, 0.625, 0.6875, 0.625, 0.625, 0.8125, 0.5815, 0.875, 0.5821, 0.9375, 0.5625, 0.9375, 0.5625, 0.875, 0.5821, 0.9375, 0.5815, 0.875, 0.75, 0.75, 0.625, 0.9375, 0.5655, 0.125, 0.5625, 0.125, 0.5625, 1.0, 0.5894, 0.0, 0.5625, 0.75, 0.5625, 0.625, 0.5655, 0.625, 0.5894, 0.75, 0.5815, 0.875, 0.5821, 0.8125, 0.6875, 0.75, 0.625, 0.875, 0.5894, 1.0, 0.875, 0.75, 0.625, 0.125, 0.5655, 0.125, 0.5821, 0.8125, 0.5894, 0.75, 0.625, 0.75, 0.625, 0.8125, 0.75, 0.75, 0.75, 0.625, 0.8125, 0.625, 0.625, 0.9375, 0.5894, 1.0, 0.5821, 0.9375, 0.8125, 0.75, 0.625, 0.0, 0.625, 0.125, 0.625, 1.0, 0.8125, 0.75, 0.8125, 0.625, 0.5821, 0.8125, 0.5815, 0.875, 0.5625, 0.875, 0.5625, 0.8125, 0.6875, 0.75, 0.6875, 0.625, 0.75, 0.625, 0.625, 0.875, 0.5655, 0.625, 0.625, 0.625, 0.625, 0.75, 0.5894, 0.75, 0.5894, 0.75, 0.5821, 0.8125, 0.5625, 0.8125, 0.5625, 0.75, 0.5625, 1.0, 0.5625, 0.9375, 0.5821, 0.9375, 0.5894, 0.0, 0.625, 0.75, 0.625, 0.625, 0.6875, 0.625, 0.625, 0.8125, 0.5815, 0.875, 0.5821, 0.9375, 0.5625, 0.9375, 0.5625, 0.875, 0.5821, 0.9375, 0.5815, 0.875, 0.75, 0.75, 0.625, 0.9375, 0.5655, 0.125, 0.5625, 0.125, 0.5625, 1.0, 0.5894, 0.0, 0.5625, 0.75, 0.5625, 0.625, 0.5655, 0.625, 0.5894, 0.75, 0.5815, 0.875, 0.5821, 0.8125, 0.6875, 0.75, 0.625, 0.875, 0.4393, 0.75, 0.4393, 0.8125, 0.4406, 0.8125, 0.4406, 0.75, 0.4406, 0.75, 0.4545, 0.75, 0.4544, 0.625, 0.4406, 0.625, 0.4406, 0.125, 0.4544, 0.125, 0.4545, 0.0, 0.4406, 1.0, 0.4375, 0.0, 0.375, 1.0, 0.125, 0.625, 0.4375, 0.125, 0.4375, 0.625, 0.375, 0.625, 0.375, 0.75, 0.4375, 0.75, 0.375, 0.8125, 0.25, 0.75, 0.4375, 0.875, 0.4375, 0.8125, 0.4393, 0.0, 0.4375, 1.0, 0.4375, 0.125, 0.4393, 0.125, 0.375, 0.875, 0.1875, 0.75, 0.4375, 0.9375, 0.4375, 0.875, 0.5, 0.75, 0.5, 0.625, 0.4544, 0.625, 0.4545, 0.75, 0.5, 0.875, 0.5625, 0.875, 0.5625, 0.8125, 0.5, 0.8125, 0.4393, 0.0, 0.4393, 0.9375, 0.4375, 0.9375, 0.4375, 1.0, 0.375, 0.75, 0.3125, 0.75, 0.4375, 0.8125, 0.4375, 0.75, 0.4406, 0.125, 0.4406, 0.0, 0.4393, 1.0, 0.4393, 0.125, 0.4545, 0.9375, 0.4406, 0.9375, 0.4406, 1.0, 0.4545, 0.0, 0.4545, 0.75, 0.4406, 0.75, 0.4406, 0.8125, 0.4545, 0.8125, 0.4375, 0.75, 0.4375, 0.8125, 0.4393, 0.8125, 0.4393, 0.75, 0.1875, 0.75, 0.375, 0.875, 0.25, 0.625, 0.1875, 0.625, 0.4375, 0.875, 0.4393, 0.875, 0.4393, 0.8125, 0.4375, 0.8125, 0.4544, 0.875, 0.4406, 0.875, 0.4406, 0.9375, 0.4545, 0.9375, 0.4375, 0.875, 0.4375, 0.9375, 0.4393, 0.9375, 0.4393, 0.875, 0.4406, 0.0, 0.4406, 0.9375, 0.4393, 0.9375, 0.4393, 1.0, 0.25, 0.75, 0.375, 0.8125, 0.3125, 0.625, 0.25, 0.625, 0.375, 0.0, 0.375, 0.9375, 0.1875, 0.625, 0.125, 0.625, 0.5625, 0.0, 0.5, 1.0, 0.5, 0.125, 0.5625, 0.125, 0.5625, 0.0, 0.5625, 0.9375, 0.5, 0.9375, 0.5, 1.0, 0.4393, 0.75, 0.4406, 0.75, 0.4406, 0.625, 0.4393, 0.625, 0.4545, 0.8125, 0.4544, 0.875, 0.5, 0.875, 0.5, 0.8125, 0.4375, 0.75, 0.4393, 0.75, 0.4393, 0.625, 0.4375, 0.625, 0.4544, 0.875, 0.4545, 0.9375, 0.5, 0.9375, 0.5, 0.875, 0.5, 0.875, 0.5, 0.9375, 0.5625, 0.9375, 0.5625, 0.875, 0.4544, 0.125, 0.5, 0.125, 0.5, 0.0, 0.4545, 1.0, 0.4393, 0.875, 0.4393, 0.9375, 0.4406, 0.9375, 0.4406, 0.875, 0.4393, 0.8125, 0.4393, 0.875, 0.4406, 0.875, 0.4406, 0.8125, 0.4545, 0.8125, 0.4406, 0.8125, 0.4406, 0.875, 0.4544, 0.875, 0.375, 0.625, 0.3125, 0.625, 0.3125, 0.75, 0.375, 0.75, 0.4545, 0.9375, 0.4545, 1.0, 0.5, 0.0, 0.5, 0.9375, 0.5, 0.75, 0.5625, 0.75, 0.5625, 0.625, 0.5, 0.625, 0.4545, 0.75, 0.4545, 0.8125, 0.5, 0.8125, 0.5, 0.75, 0.375, 0.9375, 0.125, 0.75, 0.4375, 0.0, 0.4375, 0.9375, 0.5, 0.8125, 0.5625, 0.8125, 0.5625, 0.75, 0.5, 0.75, 0.4393, 0.75, 0.4393, 0.8125, 0.4406, 0.8125, 0.4406, 0.75, 0.4406, 0.75, 0.4545, 0.75, 0.4544, 0.625, 0.4406, 0.625, 0.4406, 0.125, 0.4544, 0.125, 0.4545, 0.0, 0.4406, 1.0, 0.4375, 0.0, 0.375, 1.0, 0.125, 0.625, 0.4375, 0.125, 0.4375, 0.625, 0.375, 0.625, 0.375, 0.75, 0.4375, 0.75, 0.375, 0.8125, 0.25, 0.75, 0.4375, 0.875, 0.4375, 0.8125, 0.4393, 0.0, 0.4375, 1.0, 0.4375, 0.125, 0.4393, 0.125, 0.375, 0.875, 0.1875, 0.75, 0.4375, 0.9375, 0.4375, 0.875, 0.5, 0.75, 0.5, 0.625, 0.4544, 0.625, 0.4545, 0.75, 0.5, 0.875, 0.5625, 0.875, 0.5625, 0.8125, 0.5, 0.8125, 0.4393, 0.0, 0.4393, 0.9375, 0.4375, 0.9375, 0.4375, 1.0, 0.375, 0.75, 0.3125, 0.75, 0.4375, 0.8125, 0.4375, 0.75, 0.4406, 0.125, 0.4406, 0.0, 0.4393, 1.0, 0.4393, 0.125, 0.4545, 0.9375, 0.4406, 0.9375, 0.4406, 1.0, 0.4545, 0.0, 0.4545, 0.75, 0.4406, 0.75, 0.4406, 0.8125, 0.4545, 0.8125, 0.4375, 0.75, 0.4375, 0.8125, 0.4393, 0.8125, 0.4393, 0.75, 0.1875, 0.75, 0.375, 0.875, 0.25, 0.625, 0.1875, 0.625, 0.4375, 0.875, 0.4393, 0.875, 0.4393, 0.8125, 0.4375, 0.8125, 0.4544, 0.875, 0.4406, 0.875, 0.4406, 0.9375, 0.4545, 0.9375, 0.4375, 0.875, 0.4375, 0.9375, 0.4393, 0.9375, 0.4393, 0.875, 0.4406, 0.0, 0.4406, 0.9375, 0.4393, 0.9375, 0.4393, 1.0, 0.25, 0.75, 0.375, 0.8125, 0.3125, 0.625, 0.25, 0.625, 0.375, 0.0, 0.375, 0.9375, 0.1875, 0.625, 0.125, 0.625, 0.5625, 0.0, 0.5, 1.0, 0.5, 0.125, 0.5625, 0.125, 0.5625, 0.0, 0.5625, 0.9375, 0.5, 0.9375, 0.5, 1.0, 0.4393, 0.75, 0.4406, 0.75, 0.4406, 0.625, 0.4393, 0.625, 0.4545, 0.8125, 0.4544, 0.875, 0.5, 0.875, 0.5, 0.8125, 0.4375, 0.75, 0.4393, 0.75, 0.4393, 0.625, 0.4375, 0.625, 0.4544, 0.875, 0.4545, 0.9375, 0.5, 0.9375, 0.5, 0.875, 0.5, 0.875, 0.5, 0.9375, 0.5625, 0.9375, 0.5625, 0.875, 0.4544, 0.125, 0.5, 0.125, 0.5, 0.0, 0.4545, 1.0, 0.4393, 0.875, 0.4393, 0.9375, 0.4406, 0.9375, 0.4406, 0.875, 0.4393, 0.8125, 0.4393, 0.875, 0.4406, 0.875, 0.4406, 0.8125, 0.4545, 0.8125, 0.4406, 0.8125, 0.4406, 0.875, 0.4544, 0.875, 0.375, 0.625, 0.3125, 0.625, 0.3125, 0.75, 0.375, 0.75, 0.4545, 0.9375, 0.4545, 1.0, 0.5, 0.0, 0.5, 0.9375, 0.5, 0.75, 0.5625, 0.75, 0.5625, 0.625, 0.5, 0.625, 0.4545, 0.75, 0.4545, 0.8125, 0.5, 0.8125, 0.5, 0.75, 0.375, 0.9375, 0.125, 0.75, 0.4375, 0.0, 0.4375, 0.9375, 0.5, 0.8125, 0.5625, 0.8125, 0.5625, 0.75, 0.5, 0.75, 0.5894, 1.0, 0.5655, 0.125, 0.625, 0.125, 0.875, 0.75, 0.5821, 0.8125, 0.625, 0.8125, 0.625, 0.75, 0.5894, 0.75, 0.75, 0.75, 0.625, 0.9375, 0.8125, 0.625, 0.75, 0.625, 0.5894, 1.0, 0.625, 0.0, 0.8125, 0.75, 0.5821, 0.9375, 0.625, 0.125, 0.8125, 0.625, 0.8125, 0.75, 0.625, 1.0, 0.5821, 0.8125, 0.5625, 0.8125, 0.5625, 0.875, 0.5815, 0.875, 0.6875, 0.75, 0.625, 0.875, 0.75, 0.625, 0.6875, 0.625, 0.5655, 0.625, 0.5894, 0.75, 0.625, 0.75, 0.625, 0.625, 0.5894, 0.75, 0.5625, 0.75, 0.5625, 0.8125, 0.5821, 0.8125, 0.5625, 1.0, 0.5894, 0.0, 0.5821, 0.9375, 0.5625, 0.9375, 0.625, 0.75, 0.625, 0.8125, 0.6875, 0.625, 0.625, 0.625, 0.5815, 0.875, 0.5625, 0.875, 0.5625, 0.9375, 0.5821, 0.9375, 0.5821, 0.9375, 0.625, 0.9375, 0.75, 0.75, 0.5815, 0.875, 0.5655, 0.125, 0.5894, 0.0, 0.5625, 1.0, 0.5625, 0.125, 0.5625, 0.75, 0.5894, 0.75, 0.5655, 0.625, 0.5625, 0.625, 0.5815, 0.875, 0.625, 0.875, 0.6875, 0.75, 0.5821, 0.8125, 0.4393, 0.75, 0.4393, 0.8125, 0.4406, 0.8125, 0.4406, 0.75, 0.4406, 0.75, 0.4545, 0.75, 0.4544, 0.625, 0.4406, 0.625, 0.4406, 0.125, 0.4544, 0.125, 0.4545, 0.0, 0.4406, 1.0, 0.4375, 0.0, 0.375, 1.0, 0.125, 0.625, 0.4375, 0.125, 0.4375, 0.625, 0.375, 0.625, 0.375, 0.75, 0.4375, 0.75, 0.375, 0.8125, 0.25, 0.75, 0.4375, 0.875, 0.4375, 0.8125, 0.4393, 0.0, 0.4375, 1.0, 0.4375, 0.125, 0.4393, 0.125, 0.375, 0.875, 0.1875, 0.75, 0.4375, 0.9375, 0.4375, 0.875, 0.5, 0.75, 0.5, 0.625, 0.4544, 0.625, 0.4545, 0.75, 0.5, 0.875, 0.5625, 0.875, 0.5625, 0.8125, 0.5, 0.8125, 0.4393, 0.0, 0.4393, 0.9375, 0.4375, 0.9375, 0.4375, 1.0, 0.375, 0.75, 0.3125, 0.75, 0.4375, 0.8125, 0.4375, 0.75, 0.4406, 0.125, 0.4406, 0.0, 0.4393, 1.0, 0.4393, 0.125, 0.4545, 0.9375, 0.4406, 0.9375, 0.4406, 1.0, 0.4545, 0.0, 0.4545, 0.75, 0.4406, 0.75, 0.4406, 0.8125, 0.4545, 0.8125, 0.4375, 0.75, 0.4375, 0.8125, 0.4393, 0.8125, 0.4393, 0.75, 0.1875, 0.75, 0.375, 0.875, 0.25, 0.625, 0.1875, 0.625, 0.4375, 0.875, 0.4393, 0.875, 0.4393, 0.8125, 0.4375, 0.8125, 0.4544, 0.875, 0.4406, 0.875, 0.4406, 0.9375, 0.4545, 0.9375, 0.4375, 0.875, 0.4375, 0.9375, 0.4393, 0.9375, 0.4393, 0.875, 0.4406, 0.0, 0.4406, 0.9375, 0.4393, 0.9375, 0.4393, 1.0, 0.25, 0.75, 0.375, 0.8125, 0.3125, 0.625, 0.25, 0.625, 0.375, 0.0, 0.375, 0.9375, 0.1875, 0.625, 0.125, 0.625, 0.5625, 0.0, 0.5, 1.0, 0.5, 0.125, 0.5625, 0.125, 0.5625, 0.0, 0.5625, 0.9375, 0.5, 0.9375, 0.5, 1.0, 0.4393, 0.75, 0.4406, 0.75, 0.4406, 0.625, 0.4393, 0.625, 0.4545, 0.8125, 0.4544, 0.875, 0.5, 0.875, 0.5, 0.8125, 0.4375, 0.75, 0.4393, 0.75, 0.4393, 0.625, 0.4375, 0.625, 0.4544, 0.875, 0.4545, 0.9375, 0.5, 0.9375, 0.5, 0.875, 0.5, 0.875, 0.5, 0.9375, 0.5625, 0.9375, 0.5625, 0.875, 0.4544, 0.125, 0.5, 0.125, 0.5, 0.0, 0.4545, 1.0, 0.4393, 0.875, 0.4393, 0.9375, 0.4406, 0.9375, 0.4406, 0.875, 0.4393, 0.8125, 0.4393, 0.875, 0.4406, 0.875, 0.4406, 0.8125, 0.4545, 0.8125, 0.4406, 0.8125, 0.4406, 0.875, 0.4544, 0.875, 0.375, 0.625, 0.3125, 0.625, 0.3125, 0.75, 0.375, 0.75, 0.4545, 0.9375, 0.4545, 1.0, 0.5, 0.0, 0.5, 0.9375, 0.5, 0.75, 0.5625, 0.75, 0.5625, 0.625, 0.5, 0.625, 0.4545, 0.75, 0.4545, 0.8125, 0.5, 0.8125, 0.5, 0.75, 0.375, 0.9375, 0.125, 0.75, 0.4375, 0.0, 0.4375, 0.9375, 0.5, 0.8125, 0.5625, 0.8125, 0.5625, 0.75, 0.5, 0.75, 0.5894, 1.0, 0.5655, 0.125, 0.625, 0.125, 0.875, 0.75, 0.5821, 0.8125, 0.625, 0.8125, 0.625, 0.75, 0.5894, 0.75, 0.75, 0.75, 0.625, 0.9375, 0.8125, 0.625, 0.75, 0.625, 0.5894, 1.0, 0.625, 0.0, 0.8125, 0.75, 0.5821, 0.9375, 0.625, 0.125, 0.8125, 0.625, 0.8125, 0.75, 0.625, 1.0, 0.5821, 0.8125, 0.5625, 0.8125, 0.5625, 0.875, 0.5815, 0.875, 0.6875, 0.75, 0.625, 0.875, 0.75, 0.625, 0.6875, 0.625, 0.5655, 0.625, 0.5894, 0.75, 0.625, 0.75, 0.625, 0.625, 0.5894, 0.75, 0.5625, 0.75, 0.5625, 0.8125, 0.5821, 0.8125, 0.5625, 1.0, 0.5894, 0.0, 0.5821, 0.9375, 0.5625, 0.9375, 0.625, 0.75, 0.625, 0.8125, 0.6875, 0.625, 0.625, 0.625, 0.5815, 0.875, 0.5625, 0.875, 0.5625, 0.9375, 0.5821, 0.9375, 0.5821, 0.9375, 0.625, 0.9375, 0.75, 0.75, 0.5815, 0.875, 0.5655, 0.125, 0.5894, 0.0, 0.5625, 1.0, 0.5625, 0.125, 0.5625, 0.75, 0.5894, 0.75, 0.5655, 0.625, 0.5625, 0.625, 0.5815, 0.875, 0.625, 0.875, 0.6875, 0.75, 0.5821, 0.8125, 0.5894, 1.0, 0.5655, 0.125, 0.625, 0.125, 0.875, 0.75, 0.5821, 0.8125, 0.625, 0.8125, 0.625, 0.75, 0.5894, 0.75, 0.75, 0.75, 0.625, 0.9375, 0.8125, 0.625, 0.75, 0.625, 0.5894, 1.0, 0.625, 0.0, 0.8125, 0.75, 0.5821, 0.9375, 0.625, 0.125, 0.8125, 0.625, 0.8125, 0.75, 0.625, 1.0, 0.5821, 0.8125, 0.5625, 0.8125, 0.5625, 0.875, 0.5815, 0.875, 0.6875, 0.75, 0.625, 0.875, 0.75, 0.625, 0.6875, 0.625, 0.5655, 0.625, 0.5894, 0.75, 0.625, 0.75, 0.625, 0.625, 0.5894, 0.75, 0.5625, 0.75, 0.5625, 0.8125, 0.5821, 0.8125, 0.5625, 1.0, 0.5894, 0.0, 0.5821, 0.9375, 0.5625, 0.9375, 0.625, 0.75, 0.625, 0.8125, 0.6875, 0.625, 0.625, 0.625, 0.5815, 0.875, 0.5625, 0.875, 0.5625, 0.9375, 0.5821, 0.9375, 0.5821, 0.9375, 0.625, 0.9375, 0.75, 0.75, 0.5815, 0.875, 0.5655, 0.125, 0.5894, 0.0, 0.5625, 1.0, 0.5625, 0.125, 0.5625, 0.75, 0.5894, 0.75, 0.5655, 0.625, 0.5625, 0.625, 0.5815, 0.875, 0.625, 0.875, 0.6875, 0.75, 0.5821, 0.8125, 0.4393, 0.75, 0.4406, 0.75, 0.4406, 0.8125, 0.4393, 0.8125, 0.4406, 0.75, 0.4406, 0.625, 0.4544, 0.625, 0.4545, 0.75, 0.4406, 0.125, 0.4406, 1.0, 0.4545, 0.0, 0.4544, 0.125, 0.4375, 0.0, 0.4375, 0.125, 0.125, 0.625, 0.375, 1.0, 0.4375, 0.625, 0.4375, 0.75, 0.375, 0.75, 0.375, 0.625, 0.375, 0.8125, 0.4375, 0.8125, 0.4375, 0.875, 0.25, 0.75, 0.4393, 0.0, 0.4393, 0.125, 0.4375, 0.125, 0.4375, 1.0, 0.375, 0.875, 0.4375, 0.875, 0.4375, 0.9375, 0.1875, 0.75, 0.5, 0.75, 0.4545, 0.75, 0.4544, 0.625, 0.5, 0.625, 0.5, 0.875, 0.5, 0.8125, 0.5625, 0.8125, 0.5625, 0.875, 0.4393, 0.0, 0.4375, 1.0, 0.4375, 0.9375, 0.4393, 0.9375, 0.375, 0.75, 0.4375, 0.75, 0.4375, 0.8125, 0.3125, 0.75, 0.4406, 0.125, 0.4393, 0.125, 0.4393, 1.0, 0.4406, 0.0, 0.4545, 0.9375, 0.4545, 0.0, 0.4406, 1.0, 0.4406, 0.9375, 0.4545, 0.75, 0.4545, 0.8125, 0.4406, 0.8125, 0.4406, 0.75, 0.4375, 0.75, 0.4393, 0.75, 0.4393, 0.8125, 0.4375, 0.8125, 0.1875, 0.75, 0.1875, 0.625, 0.25, 0.625, 0.375, 0.875, 0.4375, 0.875, 0.4375, 0.8125, 0.4393, 0.8125, 0.4393, 0.875, 0.4544, 0.875, 0.4545, 0.9375, 0.4406, 0.9375, 0.4406, 0.875, 0.4375, 0.875, 0.4393, 0.875, 0.4393, 0.9375, 0.4375, 0.9375, 0.4406, 0.0, 0.4393, 1.0, 0.4393, 0.9375, 0.4406, 0.9375, 0.25, 0.75, 0.25, 0.625, 0.3125, 0.625, 0.375, 0.8125, 0.375, 0.0, 0.125, 0.625, 0.1875, 0.625, 0.375, 0.9375, 0.5625, 0.0, 0.5625, 0.125, 0.5, 0.125, 0.5, 1.0, 0.5625, 0.0, 0.5, 1.0, 0.5, 0.9375, 0.5625, 0.9375, 0.4393, 0.75, 0.4393, 0.625, 0.4406, 0.625, 0.4406, 0.75, 0.4545, 0.8125, 0.5, 0.8125, 0.5, 0.875, 0.4544, 0.875, 0.4375, 0.75, 0.4375, 0.625, 0.4393, 0.625, 0.4393, 0.75, 0.4544, 0.875, 0.5, 0.875, 0.5, 0.9375, 0.4545, 0.9375, 0.5, 0.875, 0.5625, 0.875, 0.5625, 0.9375, 0.5, 0.9375, 0.4544, 0.125, 0.4545, 1.0, 0.5, 0.0, 0.5, 0.125, 0.4393, 0.875, 0.4406, 0.875, 0.4406, 0.9375, 0.4393, 0.9375, 0.4393, 0.8125, 0.4406, 0.8125, 0.4406, 0.875, 0.4393, 0.875, 0.4545, 0.8125, 0.4544, 0.875, 0.4406, 0.875, 0.4406, 0.8125, 0.375, 0.625, 0.375, 0.75, 0.3125, 0.75, 0.3125, 0.625, 0.4545, 0.9375, 0.5, 0.9375, 0.5, 0.0, 0.4545, 1.0, 0.5, 0.75, 0.5, 0.625, 0.5625, 0.625, 0.5625, 0.75, 0.4545, 0.75, 0.5, 0.75, 0.5, 0.8125, 0.4545, 0.8125, 0.375, 0.9375, 0.4375, 0.9375, 0.4375, 0.0, 0.125, 0.75, 0.5, 0.8125, 0.5, 0.75, 0.5625, 0.75, 0.5625, 0.8125, 0.5894, 1.0, 0.875, 0.75, 0.625, 0.125, 0.5655, 0.125, 0.5821, 0.8125, 0.5894, 0.75, 0.625, 0.75, 0.625, 0.8125, 0.75, 0.75, 0.75, 0.625, 0.8125, 0.625, 0.625, 0.9375, 0.5894, 1.0, 0.5821, 0.9375, 0.8125, 0.75, 0.625, 0.0, 0.625, 0.125, 0.625, 1.0, 0.8125, 0.75, 0.8125, 0.625, 0.5821, 0.8125, 0.5815, 0.875, 0.5625, 0.875, 0.5625, 0.8125, 0.6875, 0.75, 0.6875, 0.625, 0.75, 0.625, 0.625, 0.875, 0.5655, 0.625, 0.625, 0.625, 0.625, 0.75, 0.5894, 0.75, 0.5894, 0.75, 0.5821, 0.8125, 0.5625, 0.8125, 0.5625, 0.75, 0.5625, 1.0, 0.5625, 0.9375, 0.5821, 0.9375, 0.5894, 0.0, 0.625, 0.75, 0.625, 0.625, 0.6875, 0.625, 0.625, 0.8125, 0.5815, 0.875, 0.5821, 0.9375, 0.5625, 0.9375, 0.5625, 0.875, 0.5821, 0.9375, 0.5815, 0.875, 0.75, 0.75, 0.625, 0.9375, 0.5655, 0.125, 0.5625, 0.125, 0.5625, 1.0, 0.5894, 0.0, 0.5625, 0.75, 0.5625, 0.625, 0.5655, 0.625, 0.5894, 0.75, 0.5815, 0.875, 0.5821, 0.8125, 0.6875, 0.75, 0.625, 0.875])
me_cube_006.materials.append(mat_material_001)
me_cube_006.materials.append(mat_material)
me_cube_006.use_remesh_fix_poles = True
me_cube_006.use_remesh_preserve_attributes = False
me_cube_006.update()

# ---- objects
ob_cube_006 = bpy.data.objects.new('Cube.006', me_cube_006)
ob_camera = bpy.data.objects.new('Camera', cam_camera)
ob_light = bpy.data.objects.new('Light', light_light)

# ---- transforms, parenting, visibility, modifiers, constraints
ob_cube_006.location = (7.338e-07, -0.1464, 2.557)
ob_camera.location = (7.359, -6.926, 4.958)
ob_camera.rotation_euler = (1.109, 0.0, 0.8149)
ob_camera.lock_rotations_4d = False
ob_camera.empty_display_type = 'ARROWS'
ob_camera.color = (0.0, 0.0, 0.0, 0.0)
ob_camera.display_type = 'WIRE'
ob_camera.lineart.crease_threshold = 0.0
ob_light.location = (4.076, 1.005, 5.904)
ob_light.rotation_euler = (0.6503, 0.05522, 1.866)
ob_light.lock_rotations_4d = False
ob_light.empty_display_type = 'ARROWS'
ob_light.color = (0.0, 0.0, 0.0, 0.0)
ob_light.lineart.crease_threshold = 0.0

# ---- collection membership
col_geo.objects.link(ob_cube_006)
col_cameras.objects.link(ob_camera)
col_lights.objects.link(ob_light)

# ---- scene / render settings (as saved in the file)
scene.camera = ob_camera
scene.frame_start = 1; scene.frame_end = 250; scene.frame_set(0)
scene.render.engine = 'BLENDER_EEVEE_NEXT'
scene.cycles.use_denoising = False
scene.cycles.sampling_pattern = 'TABULATED_SOBOL'
scene.cycles.use_light_tree = False
scene.view_settings.view_transform = 'Filmic'
bpy.context.view_layer.update()
